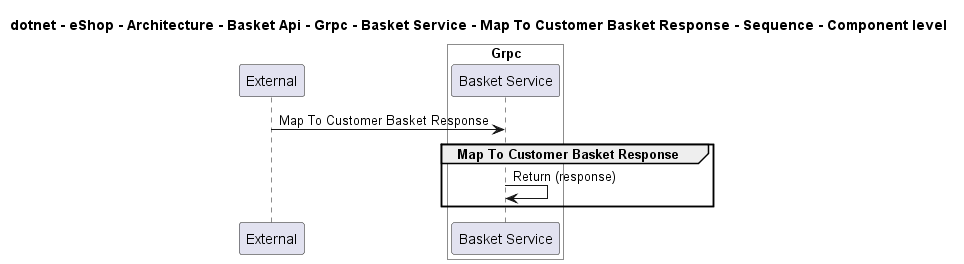

The diagram above was rendered by PlantUML. Its source (embedded in the PNG):
@startuml
!pragma layout smetana

title dotnet - eShop - Architecture - Basket Api - Grpc - Basket Service - Map To Customer Basket Response - Sequence - Component level

participant "External" as C4InterFlow.SoftwareSystems.ExternalSystem

box "Basket Api" #White
    
box "Grpc" #White
    participant "Basket Service" as dotnet.eShop.Architecture.SoftwareSystems.BasketApi.Containers.Grpc.Components.BasketService
end box

end box


C4InterFlow.SoftwareSystems.ExternalSystem -> dotnet.eShop.Architecture.SoftwareSystems.BasketApi.Containers.Grpc.Components.BasketService : Map To Customer Basket Response
group Map To Customer Basket Response
dotnet.eShop.Architecture.SoftwareSystems.BasketApi.Containers.Grpc.Components.BasketService -> dotnet.eShop.Architecture.SoftwareSystems.BasketApi.Containers.Grpc.Components.BasketService : Return (response)
end


@enduml